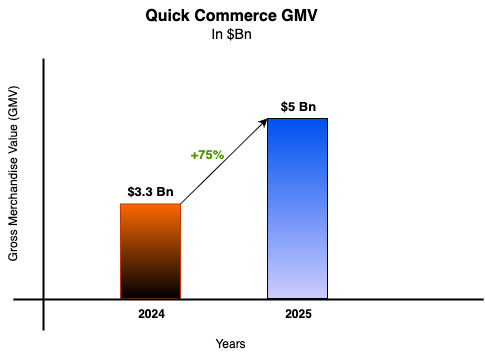

The diagram above was exported from draw.io. Its source (the exported page's mxGraphModel, read from the mxfile embedded in the PNG):
<mxGraphModel dx="946" dy="644" grid="0" gridSize="10" guides="1" tooltips="1" connect="1" arrows="1" fold="1" page="1" pageScale="1" pageWidth="827" pageHeight="1169" background="light-dark(#FFFFFF,#FFFFFF)" math="0" shadow="0">
  <root>
    <mxCell id="0" />
    <mxCell id="1" parent="0" />
    <mxCell id="Xp_1DV7AOlckAJt06w16-13" value="" style="endArrow=classic;html=1;rounded=0;entryX=1;entryY=0;entryDx=0;entryDy=0;strokeColor=light-dark(#000000,#808080);exitX=1;exitY=1;exitDx=0;exitDy=0;" parent="1" source="Xp_1DV7AOlckAJt06w16-7" target="Xp_1DV7AOlckAJt06w16-8" edge="1">
      <mxGeometry width="50" height="50" relative="1" as="geometry">
        <mxPoint x="390" y="260" as="sourcePoint" />
        <mxPoint x="440" y="310" as="targetPoint" />
      </mxGeometry>
    </mxCell>
    <mxCell id="Xp_1DV7AOlckAJt06w16-5" value="" style="shape=partialRectangle;whiteSpace=wrap;html=1;right=0;top=0;bottom=0;fillColor=none;routingCenterX=-0.5;strokeWidth=2;strokeColor=light-dark(#000000,#0D0D0D);" parent="1" vertex="1">
      <mxGeometry x="250" y="160" width="110" height="270" as="geometry" />
    </mxCell>
    <mxCell id="Xp_1DV7AOlckAJt06w16-7" value="" style="rounded=0;whiteSpace=wrap;html=1;rotation=-90;fillColor=#fa6800;fontColor=#000000;strokeColor=#C73500;gradientDirection=west;gradientColor=light-dark(#000000,#FFB366);" parent="1" vertex="1">
      <mxGeometry x="309.75" y="321.75" width="94.5" height="60" as="geometry" />
    </mxCell>
    <mxCell id="Xp_1DV7AOlckAJt06w16-8" value="" style="rounded=0;whiteSpace=wrap;html=1;rotation=-90;fillColor=light-dark(#0050EF,#FA6800);fontColor=#ffffff;strokeColor=light-dark(#000000,#FF9164);gradientColor=light-dark(#CCCCFF,#FFB366);gradientDirection=west;" parent="1" vertex="1">
      <mxGeometry x="414" y="279" width="180" height="60" as="geometry" />
    </mxCell>
    <mxCell id="Xp_1DV7AOlckAJt06w16-9" value="&lt;span style=&quot;font-size: 13px;&quot;&gt;&lt;b&gt;$3.3 Bn&lt;/b&gt;&lt;/span&gt;" style="text;html=1;align=center;verticalAlign=middle;resizable=0;points=[];autosize=1;fontColor=light-dark(#000000,#0D0D0D);" parent="1" vertex="1">
      <mxGeometry x="325" y="278" width="64" height="28" as="geometry" />
    </mxCell>
    <mxCell id="Xp_1DV7AOlckAJt06w16-10" value="&lt;span style=&quot;font-size: 13px;&quot;&gt;&lt;b&gt;$5 Bn&lt;/b&gt;&lt;/span&gt;" style="text;html=1;align=center;verticalAlign=middle;resizable=0;points=[];autosize=1;strokeColor=none;fillColor=none;fontColor=light-dark(#000000,#0D0D0D);" parent="1" vertex="1">
      <mxGeometry x="478" y="193" width="53" height="28" as="geometry" />
    </mxCell>
    <mxCell id="Xp_1DV7AOlckAJt06w16-6" value="" style="endArrow=none;html=1;rounded=0;strokeWidth=2;strokeColor=light-dark(#000000,#0D0D0D);" parent="1" edge="1">
      <mxGeometry width="50" height="50" relative="1" as="geometry">
        <mxPoint x="220" y="400" as="sourcePoint" />
        <mxPoint x="690" y="400" as="targetPoint" />
      </mxGeometry>
    </mxCell>
    <mxCell id="Xp_1DV7AOlckAJt06w16-11" value="&lt;font style=&quot;color: light-dark(rgb(0, 0, 0), rgb(13, 13, 13));&quot;&gt;&lt;b&gt;2024&lt;/b&gt;&lt;/font&gt;" style="text;html=1;align=center;verticalAlign=middle;resizable=0;points=[];autosize=1;strokeColor=none;fillColor=none;" parent="1" vertex="1">
      <mxGeometry x="335" y="402" width="45" height="26" as="geometry" />
    </mxCell>
    <mxCell id="Xp_1DV7AOlckAJt06w16-12" value="&lt;font style=&quot;color: light-dark(rgb(0, 0, 0), rgb(13, 13, 13));&quot;&gt;&lt;b style=&quot;&quot;&gt;2025&lt;/b&gt;&lt;/font&gt;" style="text;html=1;align=center;verticalAlign=middle;resizable=0;points=[];autosize=1;strokeColor=none;fillColor=none;" parent="1" vertex="1">
      <mxGeometry x="482" y="402" width="45" height="26" as="geometry" />
    </mxCell>
    <mxCell id="Xp_1DV7AOlckAJt06w16-14" value="&lt;font color=&quot;#4d9900&quot;&gt;&lt;span style=&quot;font-size: 13px;&quot;&gt;&lt;b&gt;+75%&lt;/b&gt;&lt;/span&gt;&lt;/font&gt;" style="text;html=1;align=center;verticalAlign=middle;resizable=0;points=[];autosize=1;fontColor=light-dark(#000000,#0D0D0D);" parent="1" vertex="1">
      <mxGeometry x="388" y="241" width="52" height="28" as="geometry" />
    </mxCell>
    <mxCell id="Xp_1DV7AOlckAJt06w16-22" value="&lt;font style=&quot;color: light-dark(rgb(0, 0, 0), rgb(13, 13, 13));&quot;&gt;Gross Merchandise Value (GMV)&lt;/font&gt;" style="text;html=1;align=center;verticalAlign=middle;resizable=0;points=[];autosize=1;strokeColor=none;fillColor=none;rotation=-90;" parent="1" vertex="1">
      <mxGeometry x="123" y="262" width="194" height="26" as="geometry" />
    </mxCell>
    <mxCell id="Xp_1DV7AOlckAJt06w16-23" value="&lt;font style=&quot;color: light-dark(rgb(0, 0, 0), rgb(0, 0, 0));&quot;&gt;Years&lt;/font&gt;" style="text;html=1;align=center;verticalAlign=middle;resizable=0;points=[];autosize=1;strokeColor=none;fillColor=none;rotation=0;" parent="1" vertex="1">
      <mxGeometry x="412" y="430" width="50" height="30" as="geometry" />
    </mxCell>
    <mxCell id="Xp_1DV7AOlckAJt06w16-24" value="&lt;font style=&quot;color: light-dark(rgb(0, 0, 0), rgb(0, 0, 0)); font-size: 16px;&quot;&gt;&lt;b style=&quot;&quot;&gt;Quick Commerce GMV&lt;/b&gt;&lt;/font&gt;&lt;div&gt;&lt;font style=&quot;color: light-dark(rgb(0, 0, 0), rgb(0, 0, 0)); font-size: 14px;&quot;&gt;In $Bn&lt;/font&gt;&lt;/div&gt;" style="text;html=1;align=center;verticalAlign=middle;resizable=0;points=[];autosize=1;strokeColor=none;fillColor=none;" parent="1" vertex="1">
      <mxGeometry x="342" y="101" width="191" height="48" as="geometry" />
    </mxCell>
  </root>
</mxGraphModel>